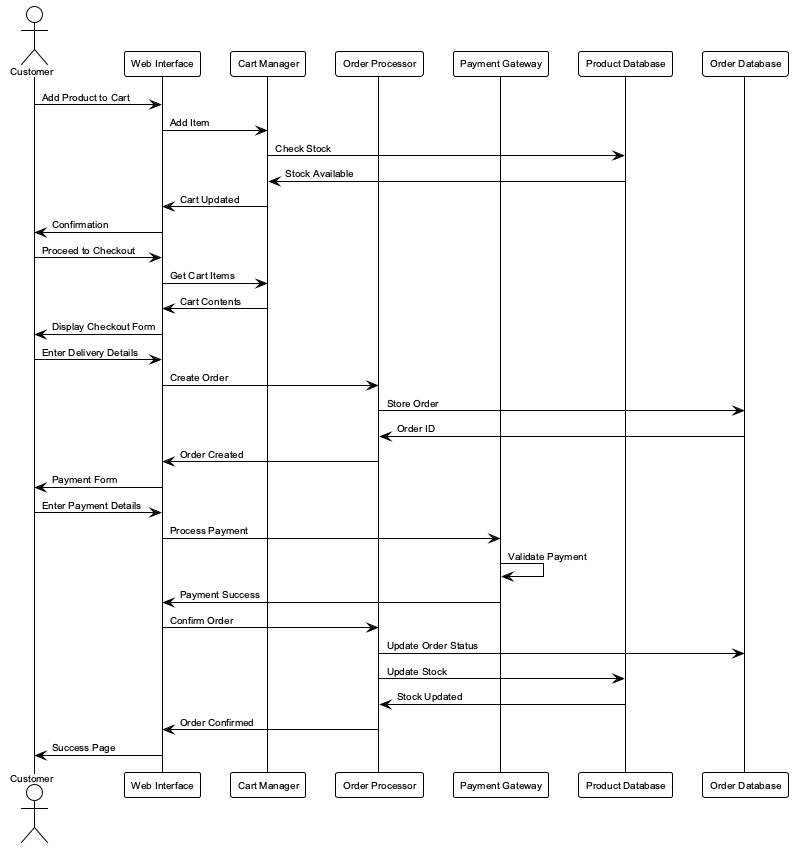

The diagram above was rendered by PlantUML. Its source (embedded in the PNG):
@startuml
!theme plain
skinparam backgroundColor white
skinparam defaultFontName Arial
skinparam defaultFontSize 10

actor "Customer" as C
participant "Web Interface" as W
participant "Cart Manager" as CM
participant "Order Processor" as OP
participant "Payment Gateway" as PG
participant "Product Database" as DB
participant "Order Database" as OD

C -> W: Add Product to Cart
W -> CM: Add Item
CM -> DB: Check Stock
DB -> CM: Stock Available
CM -> W: Cart Updated
W -> C: Confirmation

C -> W: Proceed to Checkout
W -> CM: Get Cart Items
CM -> W: Cart Contents
W -> C: Display Checkout Form

C -> W: Enter Delivery Details
W -> OP: Create Order
OP -> OD: Store Order
OD -> OP: Order ID
OP -> W: Order Created
W -> C: Payment Form

C -> W: Enter Payment Details
W -> PG: Process Payment
PG -> PG: Validate Payment
PG -> W: Payment Success
W -> OP: Confirm Order
OP -> OD: Update Order Status
OP -> DB: Update Stock
DB -> OP: Stock Updated
OP -> W: Order Confirmed
W -> C: Success Page

@enduml